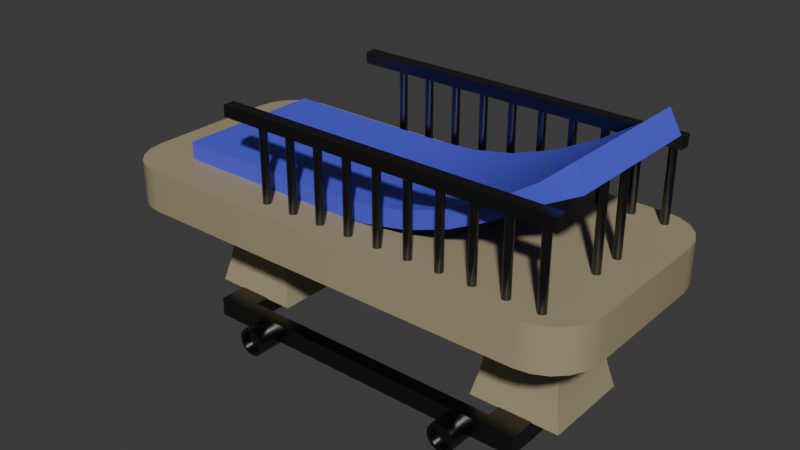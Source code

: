 # Source: HospitalBed.blend  (saved by Blender 4.5.90; exported with 4.5.12 LTS)
import bpy
from mathutils import Matrix  # noqa: F401  (used for matrix-valued properties, if any)

bpy.ops.wm.read_factory_settings(use_empty=True)
scene = bpy.context.scene
scene.name = 'Scene'

# ---- collections
col_collection = bpy.data.collections.new('Collection'); scene.collection.children.link(col_collection)

# ---- materials (node trees are filled in below, after node groups)
mat_material_002 = bpy.data.materials.new('Material.002')
mat_metal = bpy.data.materials.new('metal')
mat_material_001 = bpy.data.materials.new('Material.001')

# ---- node groups
ng_smooth_by_angle = bpy.data.node_groups.new('Smooth by Angle', 'GeometryNodeTree')
_s = ng_smooth_by_angle.interface.new_socket(name='Mesh', in_out='OUTPUT', socket_type='NodeSocketGeometry')
_s = ng_smooth_by_angle.interface.new_socket(name='Mesh', in_out='INPUT', socket_type='NodeSocketGeometry')
_s = ng_smooth_by_angle.interface.new_socket(name='Angle', in_out='INPUT', socket_type='NodeSocketFloat')
_s.subtype = 'ANGLE'
_s.default_value = 0.5236
_s.min_value = 0.0
_s.max_value = 3.142
_s.description = 'Maximum face angle for smooth edges'
_s = ng_smooth_by_angle.interface.new_socket(name='Ignore Sharpness', in_out='INPUT', socket_type='NodeSocketBool')
_s.force_non_field = True
ng_smooth_by_angle.description = 'Set the sharpness of mesh edges based on the angle between the neighboring faces'
ng_smooth_by_angle.is_modifier = True
_N = ng_smooth_by_angle.nodes; _L = ng_smooth_by_angle.links
n0 = _N.new('GeometryNodeSetShadeSmooth'); n0.name = 'Set Shade Smooth'; n0.location = (120, -80)
n0.domain = 'EDGE'
n1 = _N.new('GeometryNodeSetShadeSmooth'); n1.name = 'Set Shade Smooth.001'; n1.location = (300, -80)
n2 = _N.new('NodeGroupOutput'); n2.name = 'Group Output'; n2.location = (480, -80)
n3 = _N.new('GeometryNodeInputMeshEdgeAngle'); n3.name = 'Edge Angle'; n3.location = (-440, -240)
n4 = _N.new('NodeGroupInput'); n4.name = 'Group Input'; n4.location = (-80, -80)
n5 = _N.new('GeometryNodeInputEdgeSmooth'); n5.name = 'Is Edge Smooth'; n5.location = (-260, -120)
n6 = _N.new('GeometryNodeInputShadeSmooth'); n6.name = 'Is Shade Smooth'; n6.location = (-440, -397)
n7 = _N.new('FunctionNodeCompare'); n7.name = 'Compare'; n7.location = (-260, -260)
n7.operation = 'LESS_EQUAL'
n7.inputs[6].default_value = (0.0, 0.0, 0.0, 0.0)
n7.inputs[7].default_value = (0.0, 0.0, 0.0, 0.0)
n8 = _N.new('FunctionNodeBooleanMath'); n8.name = 'Boolean Math.001'; n8.location = (-80, -260)
n9 = _N.new('NodeGroupInput'); n9.name = 'Group Input.001'; n9.location = (-440, -329)
n10 = _N.new('NodeGroupInput'); n10.name = 'Group Input.002'; n10.location = (-259, -189)
n11 = _N.new('FunctionNodeBooleanMath'); n11.name = 'Boolean Math'; n11.location = (-80, -149)
n11.operation = 'OR'
n12 = _N.new('FunctionNodeBooleanMath'); n12.name = 'Boolean Math.002'; n12.location = (-260, -380)
n12.operation = 'OR'
n13 = _N.new('NodeGroupInput'); n13.name = 'Group Input.003'; n13.location = (-440, -460)
_L.new(n3.outputs[0], n7.inputs[0])
_L.new(n1.outputs[0], n2.inputs[0])
_L.new(n9.outputs[1], n7.inputs[1])
_L.new(n7.outputs[0], n8.inputs[0])
_L.new(n4.outputs[0], n0.inputs[0])
_L.new(n0.outputs[0], n1.inputs[0])
_L.new(n8.outputs[0], n0.inputs[2])
_L.new(n10.outputs[2], n11.inputs[1])
_L.new(n5.outputs[0], n11.inputs[0])
_L.new(n11.outputs[0], n0.inputs[1])
_L.new(n13.outputs[2], n12.inputs[1])
_L.new(n6.outputs[0], n12.inputs[0])
_L.new(n12.outputs[0], n8.inputs[1])
n2.is_active_output = True

# ---- material node trees
mat_material_002.use_nodes = True; mat_material_002.node_tree.nodes.clear()
_N = mat_material_002.node_tree.nodes; _L = mat_material_002.node_tree.links
n0 = _N.new('ShaderNodeBsdfPrincipled'); n0.name = 'Principled BSDF'; n0.location = (-200, 100)
n0.inputs[0].default_value = (0.3754, 0.3128, 0.1885, 1.0)
n1 = _N.new('ShaderNodeOutputMaterial'); n1.name = 'Material Output'; n1.location = (200, 100)
_L.new(n0.outputs[0], n1.inputs[0])
n1.is_active_output = True
mat_metal.use_nodes = True; mat_metal.node_tree.nodes.clear()
_N = mat_metal.node_tree.nodes; _L = mat_metal.node_tree.links
n0 = _N.new('ShaderNodeBsdfPrincipled'); n0.name = 'Principled BSDF'; n0.location = (-219, 95)
n0.inputs[0].default_value = (0.1233, 0.1233, 0.1233, 1.0)
n0.inputs[1].default_value = 1.0
n0.inputs[2].default_value = 0.2818
n1 = _N.new('ShaderNodeOutputMaterial'); n1.name = 'Material Output'; n1.location = (200, 100)
_L.new(n0.outputs[0], n1.inputs[0])
n1.is_active_output = True
mat_material_001.use_nodes = True; mat_material_001.node_tree.nodes.clear()
_N = mat_material_001.node_tree.nodes; _L = mat_material_001.node_tree.links
n0 = _N.new('ShaderNodeBsdfPrincipled'); n0.name = 'Principled BSDF'; n0.location = (-200, 100)
n0.inputs[0].default_value = (0.08482, 0.09436, 0.8001, 1.0)
n1 = _N.new('ShaderNodeOutputMaterial'); n1.name = 'Material Output'; n1.location = (200, 100)
_L.new(n0.outputs[0], n1.inputs[0])
n1.is_active_output = True

# ---- world
world_world = bpy.data.worlds.new('World'); scene.world = world_world
world_world.use_nodes = True; world_world.node_tree.nodes.clear()
_N = world_world.node_tree.nodes; _L = world_world.node_tree.links
n0 = _N.new('ShaderNodeOutputWorld'); n0.name = 'World Output'; n0.location = (200, 100)
n1 = _N.new('ShaderNodeBackground'); n1.name = 'Background'; n1.location = (-200, 100)
n1.inputs[0].default_value = (0.05088, 0.05088, 0.05088, 1.0)
_L.new(n1.outputs[0], n0.inputs[0])
n0.is_active_output = True
world_world.color = (0.05088, 0.05088, 0.05088)
world_world.sun_shadow_jitter_overblur = 0.0

# ---- meshes
me_cube_001 = bpy.data.meshes.new('Cube.001')
me_cube_001.from_pydata([(-0.8116, -0.4561, -0.08447), (-1.0, -0.2676, -0.08447), (-0.8698, -0.4468, -0.08447), (-0.9223, -0.4201, -0.08447), (-0.964, -0.3784, -0.08447), (-0.9908, -0.3259, -0.08447), (-1.0, -0.2676, 0.08447), (-0.8116, -0.4561, 0.08447), (-0.9908, -0.3259, 0.08447), (-0.964, -0.3784, 0.08447), (-0.9223, -0.4201, 0.08447), (-0.8698, -0.4468, 0.08447), (-1.0, 0.2676, -0.08447), (-0.8116, 0.4561, -0.08447), (-0.9908, 0.3259, -0.08447), (-0.964, 0.3784, -0.08447), (-0.9223, 0.4201, -0.08447), (-0.8698, 0.4468, -0.08447), (-0.8116, 0.4561, 0.08447), (-1.0, 0.2676, 0.08447), (-0.8698, 0.4468, 0.08447), (-0.9223, 0.4201, 0.08447), (-0.964, 0.3784, 0.08447), (-0.9908, 0.3259, 0.08447), (1.0, -0.2676, -0.08447), (0.8116, -0.4561, -0.08447), (0.9908, -0.3259, -0.08447), (0.964, -0.3784, -0.08447), (0.9223, -0.4201, -0.08447), (0.8698, -0.4468, -0.08447), (0.8116, -0.4561, 0.08447), (1.0, -0.2676, 0.08447), (0.8698, -0.4468, 0.08447), (0.9223, -0.4201, 0.08447), (0.964, -0.3784, 0.08447), (0.9908, -0.3259, 0.08447), (0.8116, 0.4561, -0.08447), (1.0, 0.2676, -0.08447), (0.8698, 0.4468, -0.08447), (0.9223, 0.4201, -0.08447), (0.964, 0.3784, -0.08447), (0.9908, 0.3259, -0.08447), (1.0, 0.2676, 0.08447), (0.8116, 0.4561, 0.08447), (0.9908, 0.3259, 0.08447), (0.964, 0.3784, 0.08447), (0.9223, 0.4201, 0.08447), (0.8698, 0.4468, 0.08447)], [], [(0, 7, 11, 2), (2, 11, 10, 3), (3, 10, 9, 4), (4, 9, 8, 5), (5, 8, 6, 1), (18, 13, 17, 20), (20, 17, 16, 21), (21, 16, 15, 22), (22, 15, 14, 23), (23, 14, 12, 19), (42, 37, 41, 44), (44, 41, 40, 45), (45, 40, 39, 46), (46, 39, 38, 47), (47, 38, 36, 43), (30, 25, 29, 32), (32, 29, 28, 33), (33, 28, 27, 34), (34, 27, 26, 35), (35, 26, 24, 31), (12, 14, 15, 16, 17, 13, 36, 38, 39, 40, 41, 37, 24, 26, 27, 28, 29, 25, 0, 2, 3, 4, 5, 1), (1, 6, 19, 12), (25, 30, 7, 0), (42, 44, 45, 46, 47, 43, 18, 20, 21, 22, 23, 19, 6, 8, 9, 10, 11, 7, 30, 32, 33, 34, 35, 31), (13, 18, 43, 36), (37, 42, 31, 24)])
me_cube_001.polygons.foreach_set('use_smooth', [True] * 26)
_uv = me_cube_001.uv_layers.new(name='UVMap')
_uv.uv.foreach_set('vector', [0.375, 0.9764, 0.625, 0.9764, 0.625, 0.9837, 0.375, 0.9837, 0.375, 0.9837, 0.625, 0.9837, 0.625, 1.0, 0.375, 1.0, 0.375, 0.0, 0.625, 0.0, 0.625, 0.02129, 0.375, 0.02129, 0.375, 0.02129, 0.625, 0.02129, 0.625, 0.03569, 0.375, 0.03569, 0.375, 0.03569, 0.625, 0.03569, 0.625, 0.05164, 0.375, 0.05164, 0.625, 0.2736, 0.375, 0.2736, 0.375, 0.2663, 0.625, 0.2663, 0.625, 0.2663, 0.375, 0.2663, 0.375, 0.2597, 0.625, 0.2597, 0.625, 0.2597, 0.375, 0.2597, 0.375, 0.2287, 0.625, 0.2287, 0.625, 0.2287, 0.375, 0.2287, 0.375, 0.2143, 0.625, 0.2143, 0.625, 0.2143, 0.375, 0.2143, 0.375, 0.1984, 0.625, 0.1984, 0.625, 0.5516, 0.375, 0.5516, 0.3739, 0.5357, 0.6261, 0.5357, 0.6261, 0.5357, 0.3739, 0.5357, 0.3706, 0.5213, 0.6294, 0.5213, 0.6294, 0.5213, 0.3706, 0.5213, 0.3654, 0.5096, 0.6346, 0.5096, 0.6346, 0.5096, 0.3654, 0.5096, 0.3589, 0.5023, 0.6411, 0.5023, 0.6411, 0.5023, 0.3589, 0.5023, 0.3547, 0.4968, 0.6453, 0.4968, 0.6453, 0.7532, 0.3547, 0.7532, 0.3589, 0.7477, 0.6411, 0.7477, 0.6411, 0.7477, 0.3589, 0.7477, 0.3654, 0.7404, 0.6346, 0.7404, 0.6346, 0.7404, 0.3654, 0.7404, 0.3706, 0.7287, 0.6294, 0.7287, 0.6294, 0.7287, 0.3706, 0.7287, 0.3739, 0.7143, 0.6261, 0.7143, 0.6261, 0.7143, 0.3739, 0.7143, 0.375, 0.6984, 0.625, 0.6984, 0.125, 0.5516, 0.1262, 0.5357, 0.1295, 0.5213, 0.1347, 0.5099, 0.1413, 0.5025, 0.1486, 0.5, 0.3547, 0.4968, 0.3589, 0.5023, 0.3654, 0.5096, 0.3706, 0.5213, 0.3739, 0.5357, 0.375, 0.5516, 0.375, 0.6984, 0.3739, 0.7143, 0.3706, 0.7287, 0.3654, 0.7404, 0.3589, 0.7477, 0.3547, 0.7532, 0.1486, 0.75, 0.1413, 0.7475, 0.1347, 0.7401, 0.1295, 0.7287, 0.1262, 0.7143, 0.125, 0.6984, 0.375, 0.05164, 0.625, 0.05164, 0.625, 0.1984, 0.375, 0.1984, 0.3547, 0.7532, 0.6453, 0.7532, 0.625, 0.9764, 0.375, 0.9764, 0.625, 0.5516, 0.6261, 0.5357, 0.6294, 0.5213, 0.6346, 0.5096, 0.6411, 0.5023, 0.6453, 0.4968, 0.8514, 0.5, 0.8587, 0.5025, 0.8653, 0.5099, 0.8705, 0.5213, 0.8738, 0.5357, 0.875, 0.5516, 0.875, 0.6984, 0.8738, 0.7143, 0.8705, 0.7287, 0.8653, 0.7401, 0.8587, 0.7475, 0.8514, 0.75, 0.6453, 0.7532, 0.6411, 0.7477, 0.6346, 0.7404, 0.6294, 0.7287, 0.6261, 0.7143, 0.625, 0.6984, 0.375, 0.2736, 0.625, 0.2736, 0.6453, 0.4968, 0.3547, 0.4968, 0.375, 0.5516, 0.625, 0.5516, 0.625, 0.6984, 0.375, 0.6984])
me_cube_001.materials.append(mat_material_002)
me_cube_001.update()
me_cylinder = bpy.data.meshes.new('Cylinder')
me_cylinder.from_pydata([(0.0, 1.0, -1.0), (0.0, 1.0, 1.0), (0.1951, 0.9808, -1.0), (0.1951, 0.9808, 1.0), (0.3827, 0.9239, -1.0), (0.3827, 0.9239, 1.0), (0.5556, 0.8315, -1.0), (0.5556, 0.8315, 1.0), (0.7071, 0.7071, -1.0), (0.7071, 0.7071, 1.0), (0.8315, 0.5556, -1.0), (0.8315, 0.5556, 1.0), (0.9239, 0.3827, -1.0), (0.9239, 0.3827, 1.0), (0.9808, 0.1951, -1.0), (0.9808, 0.1951, 1.0), (1.0, 0.0, -1.0), (1.0, 0.0, 1.0), (0.9808, -0.1951, -1.0), (0.9808, -0.1951, 1.0), (0.9239, -0.3827, -1.0), (0.9239, -0.3827, 1.0), (0.8315, -0.5556, -1.0), (0.8315, -0.5556, 1.0), (0.7071, -0.7071, -1.0), (0.7071, -0.7071, 1.0), (0.5556, -0.8315, -1.0), (0.5556, -0.8315, 1.0), (0.3827, -0.9239, -1.0), (0.3827, -0.9239, 1.0), (0.1951, -0.9808, -1.0), (0.1951, -0.9808, 1.0), (0.0, -1.0, -1.0), (0.0, -1.0, 1.0), (-0.1951, -0.9808, -1.0), (-0.1951, -0.9808, 1.0), (-0.3827, -0.9239, -1.0), (-0.3827, -0.9239, 1.0), (-0.5556, -0.8315, -1.0), (-0.5556, -0.8315, 1.0), (-0.7071, -0.7071, -1.0), (-0.7071, -0.7071, 1.0), (-0.8315, -0.5556, -1.0), (-0.8315, -0.5556, 1.0), (-0.9239, -0.3827, -1.0), (-0.9239, -0.3827, 1.0), (-0.9808, -0.1951, -1.0), (-0.9808, -0.1951, 1.0), (-1.0, 0.0, -1.0), (-1.0, 0.0, 1.0), (-0.9808, 0.1951, -1.0), (-0.9808, 0.1951, 1.0), (-0.9239, 0.3827, -1.0), (-0.9239, 0.3827, 1.0), (-0.8315, 0.5556, -1.0), (-0.8315, 0.5556, 1.0), (-0.7071, 0.7071, -1.0), (-0.7071, 0.7071, 1.0), (-0.5556, 0.8315, -1.0), (-0.5556, 0.8315, 1.0), (-0.3827, 0.9239, -1.0), (-0.3827, 0.9239, 1.0), (-0.1951, 0.9808, -1.0), (-0.1951, 0.9808, 1.0)], [], [(0, 1, 3, 2), (2, 3, 5, 4), (4, 5, 7, 6), (6, 7, 9, 8), (8, 9, 11, 10), (10, 11, 13, 12), (12, 13, 15, 14), (14, 15, 17, 16), (16, 17, 19, 18), (18, 19, 21, 20), (20, 21, 23, 22), (22, 23, 25, 24), (24, 25, 27, 26), (26, 27, 29, 28), (28, 29, 31, 30), (30, 31, 33, 32), (32, 33, 35, 34), (34, 35, 37, 36), (36, 37, 39, 38), (38, 39, 41, 40), (40, 41, 43, 42), (42, 43, 45, 44), (44, 45, 47, 46), (46, 47, 49, 48), (48, 49, 51, 50), (50, 51, 53, 52), (52, 53, 55, 54), (54, 55, 57, 56), (56, 57, 59, 58), (58, 59, 61, 60), (3, 1, 63, 61, 59, 57, 55, 53, 51, 49, 47, 45, 43, 41, 39, 37, 35, 33, 31, 29, 27, 25, 23, 21, 19, 17, 15, 13, 11, 9, 7, 5), (60, 61, 63, 62), (62, 63, 1, 0), (0, 2, 4, 6, 8, 10, 12, 14, 16, 18, 20, 22, 24, 26, 28, 30, 32, 34, 36, 38, 40, 42, 44, 46, 48, 50, 52, 54, 56, 58, 60, 62)])
me_cylinder.polygons.foreach_set('use_smooth', [True] * 34)
_uv = me_cylinder.uv_layers.new(name='UVMap')
_uv.uv.foreach_set('vector', [1.0, 0.5, 1.0, 1.0, 0.9688, 1.0, 0.9688, 0.5, 0.9688, 0.5, 0.9688, 1.0, 0.9375, 1.0, 0.9375, 0.5, 0.9375, 0.5, 0.9375, 1.0, 0.9062, 1.0, 0.9062, 0.5, 0.9062, 0.5, 0.9062, 1.0, 0.875, 1.0, 0.875, 0.5, 0.875, 0.5, 0.875, 1.0, 0.8438, 1.0, 0.8438, 0.5, 0.8438, 0.5, 0.8438, 1.0, 0.8125, 1.0, 0.8125, 0.5, 0.8125, 0.5, 0.8125, 1.0, 0.7812, 1.0, 0.7812, 0.5, 0.7812, 0.5, 0.7812, 1.0, 0.75, 1.0, 0.75, 0.5, 0.75, 0.5, 0.75, 1.0, 0.7188, 1.0, 0.7188, 0.5, 0.7188, 0.5, 0.7188, 1.0, 0.6875, 1.0, 0.6875, 0.5, 0.6875, 0.5, 0.6875, 1.0, 0.6562, 1.0, 0.6562, 0.5, 0.6562, 0.5, 0.6562, 1.0, 0.625, 1.0, 0.625, 0.5, 0.625, 0.5, 0.625, 1.0, 0.5938, 1.0, 0.5938, 0.5, 0.5938, 0.5, 0.5938, 1.0, 0.5625, 1.0, 0.5625, 0.5, 0.5625, 0.5, 0.5625, 1.0, 0.5312, 1.0, 0.5312, 0.5, 0.5312, 0.5, 0.5312, 1.0, 0.5, 1.0, 0.5, 0.5, 0.5, 0.5, 0.5, 1.0, 0.4688, 1.0, 0.4688, 0.5, 0.4688, 0.5, 0.4688, 1.0, 0.4375, 1.0, 0.4375, 0.5, 0.4375, 0.5, 0.4375, 1.0, 0.4062, 1.0, 0.4062, 0.5, 0.4062, 0.5, 0.4062, 1.0, 0.375, 1.0, 0.375, 0.5, 0.375, 0.5, 0.375, 1.0, 0.3438, 1.0, 0.3438, 0.5, 0.3438, 0.5, 0.3438, 1.0, 0.3125, 1.0, 0.3125, 0.5, 0.3125, 0.5, 0.3125, 1.0, 0.2812, 1.0, 0.2812, 0.5, 0.2812, 0.5, 0.2812, 1.0, 0.25, 1.0, 0.25, 0.5, 0.25, 0.5, 0.25, 1.0, 0.2188, 1.0, 0.2188, 0.5, 0.2188, 0.5, 0.2188, 1.0, 0.1875, 1.0, 0.1875, 0.5, 0.1875, 0.5, 0.1875, 1.0, 0.1562, 1.0, 0.1562, 0.5, 0.1562, 0.5, 0.1562, 1.0, 0.125, 1.0, 0.125, 0.5, 0.125, 0.5, 0.125, 1.0, 0.09375, 1.0, 0.09375, 0.5, 0.09375, 0.5, 0.09375, 1.0, 0.0625, 1.0, 0.0625, 0.5, 0.2968, 0.4854, 0.25, 0.49, 0.2032, 0.4854, 0.1582, 0.4717, 0.1167, 0.4496, 0.08029, 0.4197, 0.05045, 0.3833, 0.02827, 0.3418, 0.01461, 0.2968, 0.01, 0.25, 0.01461, 0.2032, 0.02827, 0.1582, 0.05045, 0.1167, 0.08029, 0.08029, 0.1167, 0.05045, 0.1582, 0.02827, 0.2032, 0.01461, 0.25, 0.01, 0.2968, 0.01461, 0.3418, 0.02827, 0.3833, 0.05045, 0.4197, 0.08029, 0.4496, 0.1167, 0.4717, 0.1582, 0.4854, 0.2032, 0.49, 0.25, 0.4854, 0.2968, 0.4717, 0.3418, 0.4496, 0.3833, 0.4197, 0.4197, 0.3833, 0.4496, 0.3418, 0.4717, 0.0625, 0.5, 0.0625, 1.0, 0.03125, 1.0, 0.03125, 0.5, 0.03125, 0.5, 0.03125, 1.0, 0.0, 1.0, 0.0, 0.5, 0.75, 0.49, 0.7968, 0.4854, 0.8418, 0.4717, 0.8833, 0.4496, 0.9197, 0.4197, 0.9496, 0.3833, 0.9717, 0.3418, 0.9854, 0.2968, 0.99, 0.25, 0.9854, 0.2032, 0.9717, 0.1582, 0.9496, 0.1167, 0.9197, 0.08029, 0.8833, 0.05045, 0.8418, 0.02827, 0.7968, 0.01461, 0.75, 0.01, 0.7032, 0.01461, 0.6582, 0.02827, 0.6167, 0.05045, 0.5803, 0.08029, 0.5504, 0.1167, 0.5283, 0.1582, 0.5146, 0.2032, 0.51, 0.25, 0.5146, 0.2968, 0.5283, 0.3418, 0.5504, 0.3833, 0.5803, 0.4197, 0.6167, 0.4496, 0.6582, 0.4717, 0.7032, 0.4854])
me_cylinder.materials.append(mat_metal)
me_cylinder.update()
me_cube_002 = bpy.data.meshes.new('Cube.002')
me_cube_002.from_pydata([(-0.6099, 0.3193, 0.08449), (-0.4357, 0.3193, 0.08449), (-0.7841, 0.3193, 0.08449), (-0.6099, -0.286, 0.08449), (-0.6099, 0.3193, 0.1546), (-0.4357, 0.3193, 0.1546), (-0.7841, 0.3193, 0.1546), (-0.6099, -0.286, 0.1546), (-0.7841, -0.286, 0.1546), (-0.4357, -0.286, 0.1546), (-0.2614, -0.286, 0.1546), (-0.4357, -0.286, 0.08449), (-0.2614, -0.286, 0.08449), (-0.0872, -0.286, 0.08449), (-0.2614, 0.3193, 0.08449), (-0.0872, 0.3193, 0.08449), (-0.2614, 0.3193, 0.1546), (-0.0872, 0.3193, 0.1546), (0.08702, 0.3193, 0.1621), (-0.0872, -0.286, 0.1546), (0.08702, -0.286, 0.1621), (0.2612, -0.286, 0.196), (0.08702, -0.286, 0.09165), (0.2612, -0.286, 0.1249), (0.08702, 0.3193, 0.09165), (0.2612, 0.3193, 0.1249), (0.4355, 0.3193, 0.1851), (0.2612, 0.3193, 0.196), (0.4355, 0.3193, 0.2573), (0.6097, 0.3193, 0.3459), (0.4355, -0.286, 0.2573), (0.6097, -0.286, 0.3459), (0.4355, -0.286, 0.1851), (0.6097, -0.286, 0.2717), (0.7704, -0.2803, 0.3731), (0.6097, 0.3193, 0.2717), (0.774, 0.3153, 0.3755), (0.9058, 0.3024, 0.4419), (0.7601, 0.3098, 0.4442), (0.8635, 0.2887, 0.5334), (0.7545, -0.2735, 0.44), (0.8508, -0.2492, 0.5238), (0.8965, -0.2649, 0.4362), (-0.7841, -0.286, 0.08449)], [], [(1, 0, 4, 5), (3, 0, 1, 11), (0, 2, 6, 4), (43, 2, 0, 3), (7, 9, 5, 4), (8, 7, 4, 6), (43, 3, 7, 8), (3, 11, 9, 7), (9, 10, 16, 5), (11, 12, 10, 9), (11, 1, 14, 12), (12, 13, 19, 10), (12, 14, 15, 13), (15, 14, 16, 17), (14, 1, 5, 16), (10, 19, 17, 16), (24, 15, 17, 18), (19, 20, 18, 17), (13, 22, 20, 19), (22, 23, 21, 20), (20, 21, 27, 18), (22, 24, 25, 23), (13, 15, 24, 22), (25, 24, 18, 27), (26, 25, 27, 28), (23, 25, 26, 32), (21, 30, 28, 27), (35, 26, 28, 29), (30, 31, 29, 28), (32, 33, 31, 30), (23, 32, 30, 21), (32, 26, 35, 33), (33, 34, 40, 31), (33, 35, 36, 34), (36, 35, 29, 38), (37, 36, 38, 39), (34, 36, 37, 42), (40, 41, 39, 38), (31, 40, 38, 29), (34, 42, 41, 40), (42, 37, 39, 41), (2, 43, 8, 6)])
me_cube_002.polygons.foreach_set('use_smooth', [True] * 42)
_uv = me_cube_002.uv_layers.new(name='UVMap')
_uv.uv.foreach_set('vector', [0.2, 1.0, 0.1, 1.0, 0.1, 1.0, 0.2, 1.0, 0.1, 0.0, 0.1, 1.0, 0.2, 1.0, 0.2, 0.0, 0.1, 1.0, 0.0, 1.0, 0.0, 1.0, 0.1, 1.0, 0.0, 0.0, 0.0, 1.0, 0.1, 1.0, 0.1, 0.0, 0.1, 0.0, 0.2, 0.0, 0.2, 1.0, 0.1, 1.0, 0.0, 0.0, 0.1, 0.0, 0.1, 1.0, 0.0, 1.0, 0.0, 0.0, 0.1, 0.0, 0.1, 0.0, 0.0, 0.0, 0.1, 0.0, 0.2, 0.0, 0.2, 0.0, 0.1, 0.0, 0.2, 0.0, 0.3, 0.0, 0.3, 1.0, 0.2, 1.0, 0.2, 0.0, 0.3, 0.0, 0.3, 0.0, 0.2, 0.0, 0.2, 0.0, 0.2, 1.0, 0.3, 1.0, 0.3, 0.0, 0.3, 0.0, 0.4, 0.0, 0.4, 0.0, 0.3, 0.0, 0.3, 0.0, 0.3, 1.0, 0.4, 1.0, 0.4, 0.0, 0.4, 1.0, 0.3, 1.0, 0.3, 1.0, 0.4, 1.0, 0.3, 1.0, 0.2, 1.0, 0.2, 1.0, 0.3, 1.0, 0.3, 0.0, 0.4, 0.0, 0.4, 1.0, 0.3, 1.0, 0.5, 1.0, 0.4, 1.0, 0.4, 1.0, 0.5, 1.0, 0.4, 0.0, 0.5, 0.0, 0.5, 1.0, 0.4, 1.0, 0.4, 0.0, 0.5, 0.0, 0.5, 0.0, 0.4, 0.0, 0.5, 0.0, 0.6, 0.0, 0.6, 0.0, 0.5, 0.0, 0.5, 0.0, 0.6, 0.0, 0.6, 1.0, 0.5, 1.0, 0.5, 0.0, 0.5, 1.0, 0.6, 1.0, 0.6, 0.0, 0.4, 0.0, 0.4, 1.0, 0.5, 1.0, 0.5, 0.0, 0.6, 1.0, 0.5, 1.0, 0.5, 1.0, 0.6, 1.0, 0.7, 1.0, 0.6, 1.0, 0.6, 1.0, 0.7, 1.0, 0.6, 0.0, 0.6, 1.0, 0.7, 1.0, 0.7, 0.0, 0.6, 0.0, 0.7, 0.0, 0.7, 1.0, 0.6, 1.0, 0.8, 1.0, 0.7, 1.0, 0.7, 1.0, 0.8, 1.0, 0.7, 0.0, 0.8, 0.0, 0.8, 1.0, 0.7, 1.0, 0.7, 0.0, 0.8, 0.0, 0.8, 0.0, 0.7, 0.0, 0.6, 0.0, 0.7, 0.0, 0.7, 0.0, 0.6, 0.0, 0.7, 0.0, 0.7, 1.0, 0.8, 1.0, 0.8, 0.0, 0.8, 0.0, 0.9, 0.0, 0.9, 0.0, 0.8, 0.0, 0.8, 0.0, 0.8, 1.0, 0.9, 1.0, 0.9, 0.0, 0.9, 1.0, 0.8, 1.0, 0.8, 1.0, 0.9, 1.0, 1.0, 1.0, 0.9, 1.0, 0.9, 1.0, 1.0, 1.0, 0.9, 0.0, 0.9, 1.0, 1.0, 1.0, 1.0, 0.0, 0.9, 0.0, 1.0, 0.0, 1.0, 1.0, 0.9, 1.0, 0.8, 0.0, 0.9, 0.0, 0.9, 1.0, 0.8, 1.0, 0.9, 0.0, 1.0, 0.0, 1.0, 0.0, 0.9, 0.0, 1.0, 0.0, 1.0, 1.0, 1.0, 1.0, 1.0, 0.0, 0.0, 1.0, 0.0, 0.0, 0.0, 0.0, 0.0, 1.0])
me_cube_002.materials.append(mat_material_001)
me_cube_002.update()
me_cylinder_001 = bpy.data.meshes.new('Cylinder.001')
me_cylinder_001.from_pydata([(0.0, 1.0, -1.0), (0.0, 1.0, 1.0), (0.1951, 0.9808, -1.0), (0.1951, 0.9808, 1.0), (0.3827, 0.9239, -1.0), (0.3827, 0.9239, 1.0), (0.5556, 0.8315, -1.0), (0.5556, 0.8315, 1.0), (0.7071, 0.7071, -1.0), (0.7071, 0.7071, 1.0), (0.8315, 0.5556, -1.0), (0.8315, 0.5556, 1.0), (0.9239, 0.3827, -1.0), (0.9239, 0.3827, 1.0), (0.9808, 0.1951, -1.0), (0.9808, 0.1951, 1.0), (1.0, 0.0, -1.0), (1.0, 0.0, 1.0), (0.9808, -0.1951, -1.0), (0.9808, -0.1951, 1.0), (0.9239, -0.3827, -1.0), (0.9239, -0.3827, 1.0), (0.8315, -0.5556, -1.0), (0.8315, -0.5556, 1.0), (0.7071, -0.7071, -1.0), (0.7071, -0.7071, 1.0), (0.5556, -0.8315, -1.0), (0.5556, -0.8315, 1.0), (0.3827, -0.9239, -1.0), (0.3827, -0.9239, 1.0), (0.1951, -0.9808, -1.0), (0.1951, -0.9808, 1.0), (0.0, -1.0, -1.0), (0.0, -1.0, 1.0), (-0.1951, -0.9808, -1.0), (-0.1951, -0.9808, 1.0), (-0.3827, -0.9239, -1.0), (-0.3827, -0.9239, 1.0), (-0.5556, -0.8315, -1.0), (-0.5556, -0.8315, 1.0), (-0.7071, -0.7071, -1.0), (-0.7071, -0.7071, 1.0), (-0.8315, -0.5556, -1.0), (-0.8315, -0.5556, 1.0), (-0.9239, -0.3827, -1.0), (-0.9239, -0.3827, 1.0), (-0.9808, -0.1951, -1.0), (-0.9808, -0.1951, 1.0), (-1.0, 0.0, -1.0), (-1.0, 0.0, 1.0), (-0.9808, 0.1951, -1.0), (-0.9808, 0.1951, 1.0), (-0.9239, 0.3827, -1.0), (-0.9239, 0.3827, 1.0), (-0.8315, 0.5556, -1.0), (-0.8315, 0.5556, 1.0), (-0.7071, 0.7071, -1.0), (-0.7071, 0.7071, 1.0), (-0.5556, 0.8315, -1.0), (-0.5556, 0.8315, 1.0), (-0.3827, 0.9239, -1.0), (-0.3827, 0.9239, 1.0), (-0.1951, 0.9808, -1.0), (-0.1951, 0.9808, 1.0)], [], [(0, 1, 3, 2), (2, 3, 5, 4), (4, 5, 7, 6), (6, 7, 9, 8), (8, 9, 11, 10), (10, 11, 13, 12), (12, 13, 15, 14), (14, 15, 17, 16), (16, 17, 19, 18), (18, 19, 21, 20), (20, 21, 23, 22), (22, 23, 25, 24), (24, 25, 27, 26), (26, 27, 29, 28), (28, 29, 31, 30), (30, 31, 33, 32), (32, 33, 35, 34), (34, 35, 37, 36), (36, 37, 39, 38), (38, 39, 41, 40), (40, 41, 43, 42), (42, 43, 45, 44), (44, 45, 47, 46), (46, 47, 49, 48), (48, 49, 51, 50), (50, 51, 53, 52), (52, 53, 55, 54), (54, 55, 57, 56), (56, 57, 59, 58), (58, 59, 61, 60), (3, 1, 63, 61, 59, 57, 55, 53, 51, 49, 47, 45, 43, 41, 39, 37, 35, 33, 31, 29, 27, 25, 23, 21, 19, 17, 15, 13, 11, 9, 7, 5), (60, 61, 63, 62), (62, 63, 1, 0), (0, 2, 4, 6, 8, 10, 12, 14, 16, 18, 20, 22, 24, 26, 28, 30, 32, 34, 36, 38, 40, 42, 44, 46, 48, 50, 52, 54, 56, 58, 60, 62)])
me_cylinder_001.polygons.foreach_set('use_smooth', [True] * 34)
_uv = me_cylinder_001.uv_layers.new(name='UVMap')
_uv.uv.foreach_set('vector', [1.0, 0.5, 1.0, 1.0, 0.9688, 1.0, 0.9688, 0.5, 0.9688, 0.5, 0.9688, 1.0, 0.9375, 1.0, 0.9375, 0.5, 0.9375, 0.5, 0.9375, 1.0, 0.9062, 1.0, 0.9062, 0.5, 0.9062, 0.5, 0.9062, 1.0, 0.875, 1.0, 0.875, 0.5, 0.875, 0.5, 0.875, 1.0, 0.8438, 1.0, 0.8438, 0.5, 0.8438, 0.5, 0.8438, 1.0, 0.8125, 1.0, 0.8125, 0.5, 0.8125, 0.5, 0.8125, 1.0, 0.7812, 1.0, 0.7812, 0.5, 0.7812, 0.5, 0.7812, 1.0, 0.75, 1.0, 0.75, 0.5, 0.75, 0.5, 0.75, 1.0, 0.7188, 1.0, 0.7188, 0.5, 0.7188, 0.5, 0.7188, 1.0, 0.6875, 1.0, 0.6875, 0.5, 0.6875, 0.5, 0.6875, 1.0, 0.6562, 1.0, 0.6562, 0.5, 0.6562, 0.5, 0.6562, 1.0, 0.625, 1.0, 0.625, 0.5, 0.625, 0.5, 0.625, 1.0, 0.5938, 1.0, 0.5938, 0.5, 0.5938, 0.5, 0.5938, 1.0, 0.5625, 1.0, 0.5625, 0.5, 0.5625, 0.5, 0.5625, 1.0, 0.5312, 1.0, 0.5312, 0.5, 0.5312, 0.5, 0.5312, 1.0, 0.5, 1.0, 0.5, 0.5, 0.5, 0.5, 0.5, 1.0, 0.4688, 1.0, 0.4688, 0.5, 0.4688, 0.5, 0.4688, 1.0, 0.4375, 1.0, 0.4375, 0.5, 0.4375, 0.5, 0.4375, 1.0, 0.4062, 1.0, 0.4062, 0.5, 0.4062, 0.5, 0.4062, 1.0, 0.375, 1.0, 0.375, 0.5, 0.375, 0.5, 0.375, 1.0, 0.3438, 1.0, 0.3438, 0.5, 0.3438, 0.5, 0.3438, 1.0, 0.3125, 1.0, 0.3125, 0.5, 0.3125, 0.5, 0.3125, 1.0, 0.2812, 1.0, 0.2812, 0.5, 0.2812, 0.5, 0.2812, 1.0, 0.25, 1.0, 0.25, 0.5, 0.25, 0.5, 0.25, 1.0, 0.2188, 1.0, 0.2188, 0.5, 0.2188, 0.5, 0.2188, 1.0, 0.1875, 1.0, 0.1875, 0.5, 0.1875, 0.5, 0.1875, 1.0, 0.1562, 1.0, 0.1562, 0.5, 0.1562, 0.5, 0.1562, 1.0, 0.125, 1.0, 0.125, 0.5, 0.125, 0.5, 0.125, 1.0, 0.09375, 1.0, 0.09375, 0.5, 0.09375, 0.5, 0.09375, 1.0, 0.0625, 1.0, 0.0625, 0.5, 0.2968, 0.4854, 0.25, 0.49, 0.2032, 0.4854, 0.1582, 0.4717, 0.1167, 0.4496, 0.08029, 0.4197, 0.05045, 0.3833, 0.02827, 0.3418, 0.01461, 0.2968, 0.01, 0.25, 0.01461, 0.2032, 0.02827, 0.1582, 0.05045, 0.1167, 0.08029, 0.08029, 0.1167, 0.05045, 0.1582, 0.02827, 0.2032, 0.01461, 0.25, 0.01, 0.2968, 0.01461, 0.3418, 0.02827, 0.3833, 0.05045, 0.4197, 0.08029, 0.4496, 0.1167, 0.4717, 0.1582, 0.4854, 0.2032, 0.49, 0.25, 0.4854, 0.2968, 0.4717, 0.3418, 0.4496, 0.3833, 0.4197, 0.4197, 0.3833, 0.4496, 0.3418, 0.4717, 0.0625, 0.5, 0.0625, 1.0, 0.03125, 1.0, 0.03125, 0.5, 0.03125, 0.5, 0.03125, 1.0, 0.0, 1.0, 0.0, 0.5, 0.75, 0.49, 0.7968, 0.4854, 0.8418, 0.4717, 0.8833, 0.4496, 0.9197, 0.4197, 0.9496, 0.3833, 0.9717, 0.3418, 0.9854, 0.2968, 0.99, 0.25, 0.9854, 0.2032, 0.9717, 0.1582, 0.9496, 0.1167, 0.9197, 0.08029, 0.8833, 0.05045, 0.8418, 0.02827, 0.7968, 0.01461, 0.75, 0.01, 0.7032, 0.01461, 0.6582, 0.02827, 0.6167, 0.05045, 0.5803, 0.08029, 0.5504, 0.1167, 0.5283, 0.1582, 0.5146, 0.2032, 0.51, 0.25, 0.5146, 0.2968, 0.5283, 0.3418, 0.5504, 0.3833, 0.5803, 0.4197, 0.6167, 0.4496, 0.6582, 0.4717, 0.7032, 0.4854])
me_cylinder_001.materials.append(mat_metal)
me_cylinder_001.update()
me_cube_003 = bpy.data.meshes.new('Cube.003')
me_cube_003.from_pydata([(-0.1342, -0.1575, -0.2675), (-0.1342, -0.1575, 0.09848), (-0.1342, 0.2085, -0.2675), (-0.1342, 0.2085, 0.09848), (0.2318, -0.1575, -0.2675), (0.2318, -0.1575, 0.09848), (0.2318, 0.2085, -0.2675), (0.2318, 0.2085, 0.09848), (-0.112, -0.1353, 0.02657), (-0.112, -0.1353, -0.1956), (-0.1031, -0.1264, -0.01319), (-0.09843, -0.1217, -0.05993), (-0.09843, -0.1217, -0.1091), (-0.1031, -0.1264, -0.1558), (-0.112, 0.1863, -0.1956), (-0.112, 0.1863, 0.02657), (-0.1031, 0.1774, -0.1558), (-0.09843, 0.1727, -0.1091), (-0.09843, 0.1727, -0.05993), (-0.1031, 0.1774, -0.01319), (0.2096, 0.1863, -0.1956), (0.2096, 0.1863, 0.02657), (0.2007, 0.1774, -0.1558), (0.196, 0.1727, -0.1091), (0.196, 0.1727, -0.05993), (0.2007, 0.1774, -0.01319), (0.2096, -0.1353, -0.1956), (0.2096, -0.1353, 0.02657), (0.2007, -0.1264, -0.1558), (0.196, -0.1217, -0.1091), (0.196, -0.1217, -0.05993), (0.2007, -0.1264, -0.01319)], [], [(2, 6, 4, 0), (7, 3, 1, 5), (27, 8, 10, 31), (31, 10, 11, 30), (30, 11, 12, 29), (29, 12, 13, 28), (28, 13, 9, 26), (21, 27, 31, 25), (25, 31, 30, 24), (24, 30, 29, 23), (23, 29, 28, 22), (22, 28, 26, 20), (15, 21, 25, 19), (19, 25, 24, 18), (18, 24, 23, 17), (17, 23, 22, 16), (16, 22, 20, 14), (8, 15, 19, 10), (10, 19, 18, 11), (11, 18, 17, 12), (12, 17, 16, 13), (13, 16, 14, 9), (27, 5, 1, 8), (0, 9, 14, 2), (8, 1, 3, 15), (4, 26, 9, 0), (15, 3, 7, 21), (2, 14, 20, 6), (21, 7, 5, 27), (6, 20, 26, 4)])
me_cube_003.polygons.foreach_set('use_smooth', [True] * 30)
_uv = me_cube_003.uv_layers.new(name='UVMap')
_uv.uv.foreach_set('vector', [0.125, 0.5, 0.375, 0.5, 0.375, 0.75, 0.125, 0.75, 0.625, 0.5, 0.875, 0.5, 0.875, 0.75, 0.625, 0.75, 0.5759, 0.75, 0.5759, 1.0, 0.5494, 1.002, 0.5494, 0.75, 0.5494, 0.75, 0.5494, 1.002, 0.5193, 1.01, 0.5193, 0.75, 0.5193, 0.75, 0.5193, 1.01, 0.4807, 1.01, 0.4807, 0.75, 0.4807, 0.75, 0.4807, 1.01, 0.4506, 1.002, 0.4506, 0.75, 0.4506, 0.75, 0.4506, 1.002, 0.4241, 1.0, 0.4241, 0.75, 0.5759, 0.5, 0.5759, 0.75, 0.5494, 0.75, 0.5494, 0.5, 0.5494, 0.5, 0.5494, 0.75, 0.5193, 0.75, 0.5193, 0.5, 0.5193, 0.5, 0.5193, 0.75, 0.4807, 0.75, 0.4807, 0.5, 0.4807, 0.5, 0.4807, 0.75, 0.4506, 0.75, 0.4506, 0.5, 0.4506, 0.5, 0.4506, 0.75, 0.4241, 0.75, 0.4241, 0.5, 0.5759, 0.25, 0.5759, 0.5, 0.5494, 0.5, 0.5494, 0.25, 0.5494, 0.25, 0.5494, 0.5, 0.5193, 0.5, 0.5193, 0.25, 0.5193, 0.25, 0.5193, 0.5, 0.4807, 0.5, 0.4807, 0.25, 0.4807, 0.25, 0.4807, 0.5, 0.4506, 0.5, 0.4506, 0.25, 0.4506, 0.25, 0.4506, 0.5, 0.4241, 0.5, 0.4241, 0.25, 0.5759, 0.0, 0.5759, 0.25, 0.5494, 0.25, 0.5494, -0.002433, 0.5494, -0.002433, 0.5494, 0.25, 0.5193, 0.25, 0.5193, -0.009581, 0.5193, -0.009581, 0.5193, 0.25, 0.4807, 0.25, 0.4807, -0.009581, 0.4807, -0.009581, 0.4807, 0.25, 0.4506, 0.25, 0.4506, -0.002433, 0.4506, -0.002433, 0.4506, 0.25, 0.4241, 0.25, 0.4241, 0.0, 0.5759, 0.75, 0.625, 0.75, 0.625, 1.0, 0.5759, 1.0, 0.375, 0.0, 0.4241, 0.0, 0.4241, 0.25, 0.375, 0.25, 0.5759, 0.0, 0.625, 0.0, 0.625, 0.25, 0.5759, 0.25, 0.375, 0.75, 0.4241, 0.75, 0.4241, 1.0, 0.375, 1.0, 0.5759, 0.25, 0.625, 0.25, 0.625, 0.5, 0.5759, 0.5, 0.375, 0.25, 0.4241, 0.25, 0.4241, 0.5, 0.375, 0.5, 0.5759, 0.5, 0.625, 0.5, 0.625, 0.75, 0.5759, 0.75, 0.375, 0.5, 0.4241, 0.5, 0.4241, 0.75, 0.375, 0.75])
me_cube_003.materials.append(mat_material_002)
me_cube_003.update()
me_cube_004 = bpy.data.meshes.new('Cube.004')
me_cube_004.from_pydata([(-0.8058, -0.8058, -1.0), (-0.8058, -0.8058, 1.0), (-0.8058, 0.8058, -1.0), (-0.8058, 0.8058, 1.0), (0.8058, -0.8058, -1.0), (0.8058, -0.8058, 1.0), (0.8058, 0.8058, -1.0), (0.8058, 0.8058, 1.0), (-1.0, 1.0, -1.0), (-1.0, -1.0, -1.0), (-1.0, -1.0, 1.0), (-1.0, 1.0, 1.0), (1.0, 1.0, -1.0), (1.0, 1.0, 1.0), (1.0, -1.0, -1.0), (1.0, -1.0, 1.0)], [], [(9, 10, 11, 8), (8, 11, 13, 12), (12, 13, 15, 14), (14, 15, 10, 9), (5, 7, 6, 4), (1, 5, 4, 0), (2, 0, 9, 8), (1, 3, 11, 10), (6, 2, 8, 12), (3, 7, 13, 11), (4, 6, 12, 14), (7, 5, 15, 13), (0, 4, 14, 9), (5, 1, 10, 15), (7, 3, 2, 6), (3, 1, 0, 2)])
_uv = me_cube_004.uv_layers.new(name='UVMap')
_uv.uv.foreach_set('vector', [0.375, 0.0, 0.625, 0.0, 0.625, 0.25, 0.375, 0.25, 0.375, 0.25, 0.625, 0.25, 0.625, 0.5, 0.375, 0.5, 0.375, 0.5, 0.625, 0.5, 0.625, 0.75, 0.375, 0.75, 0.375, 0.75, 0.625, 0.75, 0.625, 1.0, 0.375, 1.0, 0.6493, 0.7257, 0.6493, 0.5243, 0.3507, 0.5243, 0.3507, 0.7257, 0.8507, 0.7257, 0.6493, 0.7257, 0.3507, 0.7257, 0.1493, 0.7257, 0.1493, 0.5243, 0.1493, 0.7257, 0.125, 0.75, 0.125, 0.5, 0.8507, 0.7257, 0.8507, 0.5243, 0.875, 0.5, 0.875, 0.75, 0.3507, 0.5243, 0.1493, 0.5243, 0.125, 0.5, 0.375, 0.5, 0.8507, 0.5243, 0.6493, 0.5243, 0.625, 0.5, 0.875, 0.5, 0.3507, 0.7257, 0.3507, 0.5243, 0.375, 0.5, 0.375, 0.75, 0.6493, 0.5243, 0.6493, 0.7257, 0.625, 0.75, 0.625, 0.5, 0.1493, 0.7257, 0.3507, 0.7257, 0.375, 0.75, 0.125, 0.75, 0.6493, 0.7257, 0.8507, 0.7257, 0.875, 0.75, 0.625, 0.75, 0.6493, 0.5243, 0.8507, 0.5243, 0.1493, 0.5243, 0.3507, 0.5243, 0.8507, 0.5243, 0.8507, 0.7257, 0.1493, 0.7257, 0.1493, 0.5243])
me_cube_004.materials.append(mat_metal)
me_cube_004.update()
me_cube_005 = bpy.data.meshes.new('Cube.005')
me_cube_005.from_pydata([(-0.4643, 0.3456, -0.5396), (-0.4475, 0.3456, -0.543), (-0.4643, 0.2283, -0.5396), (-0.4812, 0.3456, -0.543), (-0.4955, 0.3456, -0.5525), (-0.4812, 0.2283, -0.543), (-0.4955, 0.2283, -0.5525), (-0.505, 0.2283, -0.5668), (-0.5084, 0.2283, -0.5837), (-0.505, 0.3456, -0.5668), (-0.5084, 0.3456, -0.5837), (-0.505, 0.3456, -0.6005), (-0.4955, 0.3456, -0.6148), (-0.505, 0.2283, -0.6005), (-0.4955, 0.2283, -0.6148), (-0.4812, 0.2283, -0.6244), (-0.4643, 0.2283, -0.6277), (-0.4812, 0.3456, -0.6244), (-0.4643, 0.3456, -0.6277), (-0.4475, 0.3456, -0.6244), (-0.4332, 0.3456, -0.6148), (-0.4475, 0.2283, -0.6244), (-0.4332, 0.2283, -0.6148), (-0.4236, 0.2283, -0.6005), (-0.4203, 0.2283, -0.5837), (-0.4236, 0.3456, -0.6005), (-0.4203, 0.3456, -0.5837), (-0.4236, 0.3456, -0.5668), (-0.4332, 0.3456, -0.5525), (-0.4236, 0.2283, -0.5668), (-0.4332, 0.2283, -0.5525), (-0.4475, 0.2283, -0.543), (-0.4643, 0.3456, -0.5251), (-0.4419, 0.3456, -0.5295), (-0.4868, 0.3456, -0.5295), (-0.5058, 0.3456, -0.5422), (-0.4868, 0.2283, -0.5295), (-0.5058, 0.2283, -0.5422), (-0.4643, 0.2283, -0.5251), (-0.5185, 0.2283, -0.5612), (-0.5229, 0.2283, -0.5837), (-0.5229, 0.3456, -0.5837), (-0.5185, 0.3456, -0.5612), (-0.5185, 0.3456, -0.6061), (-0.5058, 0.3456, -0.6251), (-0.5185, 0.2283, -0.6061), (-0.5058, 0.2283, -0.6251), (-0.4868, 0.2283, -0.6378), (-0.4643, 0.2283, -0.6423), (-0.4643, 0.3456, -0.6423), (-0.4868, 0.3456, -0.6378), (-0.4419, 0.3456, -0.6378), (-0.4229, 0.3456, -0.6251), (-0.4419, 0.2283, -0.6378), (-0.4229, 0.2283, -0.6251), (-0.4102, 0.2283, -0.6061), (-0.4057, 0.2283, -0.5837), (-0.4057, 0.3456, -0.5837), (-0.4102, 0.3456, -0.6061), (-0.4102, 0.3456, -0.5612), (-0.4229, 0.3456, -0.5422), (-0.4102, 0.2283, -0.5612), (-0.4229, 0.2283, -0.5422), (-0.4419, 0.2283, -0.5295), (-0.4643, 0.3288, -0.5396), (-0.4475, 0.3288, -0.543), (-0.4812, 0.3288, -0.543), (-0.4955, 0.3288, -0.5525), (-0.4812, 0.2451, -0.543), (-0.4955, 0.2451, -0.5525), (-0.4643, 0.2451, -0.5396), (-0.505, 0.2451, -0.5668), (-0.5084, 0.2451, -0.5837), (-0.5084, 0.3288, -0.5837), (-0.505, 0.3288, -0.5668), (-0.505, 0.3288, -0.6005), (-0.4955, 0.3288, -0.6148), (-0.505, 0.2451, -0.6005), (-0.4955, 0.2451, -0.6148), (-0.4812, 0.2451, -0.6244), (-0.4643, 0.2451, -0.6277), (-0.4643, 0.3288, -0.6277), (-0.4812, 0.3288, -0.6244), (-0.4475, 0.3288, -0.6244), (-0.4332, 0.3288, -0.6148), (-0.4475, 0.2451, -0.6244), (-0.4332, 0.2451, -0.6148), (-0.4236, 0.2451, -0.6005), (-0.4203, 0.2451, -0.5837), (-0.4203, 0.3288, -0.5837), (-0.4236, 0.3288, -0.6005), (-0.4236, 0.3288, -0.5668), (-0.4332, 0.3288, -0.5525), (-0.4236, 0.2451, -0.5668), (-0.4332, 0.2451, -0.5525), (-0.4475, 0.2451, -0.543)], [], [(6, 7, 71, 69), (32, 38, 63, 33), (34, 36, 38, 32), (35, 37, 36, 34), (20, 19, 83, 84), (42, 39, 37, 35), (41, 40, 39, 42), (43, 45, 40, 41), (44, 46, 45, 43), (50, 47, 46, 44), (49, 48, 47, 50), (51, 53, 48, 49), (52, 54, 53, 51), (58, 55, 54, 52), (57, 56, 55, 58), (59, 61, 56, 57), (60, 62, 61, 59), (33, 63, 62, 60), (1, 0, 32, 33), (0, 3, 34, 32), (3, 4, 35, 34), (6, 5, 36, 37), (5, 2, 38, 36), (7, 6, 37, 39), (8, 7, 39, 40), (9, 10, 41, 42), (4, 9, 42, 35), (10, 11, 43, 41), (11, 12, 44, 43), (14, 13, 45, 46), (13, 8, 40, 45), (15, 14, 46, 47), (16, 15, 47, 48), (17, 18, 49, 50), (12, 17, 50, 44), (18, 19, 51, 49), (19, 20, 52, 51), (22, 21, 53, 54), (21, 16, 48, 53), (23, 22, 54, 55), (24, 23, 55, 56), (25, 26, 57, 58), (20, 25, 58, 52), (26, 27, 59, 57), (27, 28, 60, 59), (30, 29, 61, 62), (29, 24, 56, 61), (31, 30, 62, 63), (2, 31, 63, 38), (28, 1, 33, 60), (64, 65, 92, 91, 89, 90, 84, 83, 81, 82, 76, 75, 73, 74, 67, 66), (95, 70, 68, 69, 71, 72, 77, 78, 79, 80, 85, 86, 87, 88, 93, 94), (21, 22, 86, 85), (7, 8, 72, 71), (16, 21, 85, 80), (10, 9, 74, 73), (22, 23, 87, 86), (9, 4, 67, 74), (23, 24, 88, 87), (11, 10, 73, 75), (26, 25, 90, 89), (12, 11, 75, 76), (25, 20, 84, 90), (13, 14, 78, 77), (27, 26, 89, 91), (8, 13, 77, 72), (28, 27, 91, 92), (14, 15, 79, 78), (0, 1, 65, 64), (29, 30, 94, 93), (15, 16, 80, 79), (3, 0, 64, 66), (24, 29, 93, 88), (18, 17, 82, 81), (4, 3, 66, 67), (30, 31, 95, 94), (17, 12, 76, 82), (5, 6, 69, 68), (31, 2, 70, 95), (19, 18, 81, 83), (2, 5, 68, 70), (1, 28, 92, 65)])
me_cube_005.polygons.foreach_set('use_smooth', [True] * 82)
_uv = me_cube_005.uv_layers.new(name='UVMap')
_uv.uv.foreach_set('vector', [0.6224, 0.3776, 0.5833, 0.319, 0.5833, 0.319, 0.6224, 0.3776, 1.0, 0.5, 1.0, 1.0, 0.9375, 1.0, 0.9375, 0.5, 0.0625, 0.5, 0.0625, 1.0, 0.0, 1.0, 0.0, 0.5, 0.125, 0.5, 0.125, 1.0, 0.0625, 1.0, 0.0625, 0.5, 0.3776, 0.1224, 0.319, 0.08331, 0.319, 0.08331, 0.3776, 0.1224, 0.1875, 0.5, 0.1875, 1.0, 0.125, 1.0, 0.125, 0.5, 0.25, 0.5, 0.25, 1.0, 0.1875, 1.0, 0.1875, 0.5, 0.3125, 0.5, 0.3125, 1.0, 0.25, 1.0, 0.25, 0.5, 0.375, 0.5, 0.375, 1.0, 0.3125, 1.0, 0.3125, 0.5, 0.4375, 0.5, 0.4375, 1.0, 0.375, 1.0, 0.375, 0.5, 0.5, 0.5, 0.5, 1.0, 0.4375, 1.0, 0.4375, 0.5, 0.5625, 0.5, 0.5625, 1.0, 0.5, 1.0, 0.5, 0.5, 0.625, 0.5, 0.625, 1.0, 0.5625, 1.0, 0.5625, 0.5, 0.6875, 0.5, 0.6875, 1.0, 0.625, 1.0, 0.625, 0.5, 0.75, 0.5, 0.75, 1.0, 0.6875, 1.0, 0.6875, 0.5, 0.8125, 0.5, 0.8125, 1.0, 0.75, 1.0, 0.75, 0.5, 0.875, 0.5, 0.875, 1.0, 0.8125, 1.0, 0.8125, 0.5, 0.9375, 0.5, 0.9375, 1.0, 0.875, 1.0, 0.875, 0.5, 0.319, 0.4167, 0.25, 0.4304, 0.25, 0.49, 0.3418, 0.4717, 0.25, 0.4304, 0.181, 0.4167, 0.1582, 0.4717, 0.25, 0.49, 0.181, 0.4167, 0.1224, 0.3776, 0.08029, 0.4197, 0.1582, 0.4717, 0.6224, 0.3776, 0.681, 0.4167, 0.6582, 0.4717, 0.5803, 0.4197, 0.681, 0.4167, 0.75, 0.4304, 0.75, 0.49, 0.6582, 0.4717, 0.5833, 0.319, 0.6224, 0.3776, 0.5803, 0.4197, 0.5283, 0.3418, 0.5696, 0.25, 0.5833, 0.319, 0.5283, 0.3418, 0.51, 0.25, 0.08331, 0.319, 0.06958, 0.25, 0.01, 0.25, 0.02827, 0.3418, 0.1224, 0.3776, 0.08331, 0.319, 0.02827, 0.3418, 0.08029, 0.4197, 0.06958, 0.25, 0.08331, 0.181, 0.02827, 0.1582, 0.01, 0.25, 0.08331, 0.181, 0.1224, 0.1224, 0.08029, 0.08029, 0.02827, 0.1582, 0.6224, 0.1224, 0.5833, 0.181, 0.5283, 0.1582, 0.5803, 0.08029, 0.5833, 0.181, 0.5696, 0.25, 0.51, 0.25, 0.5283, 0.1582, 0.681, 0.08331, 0.6224, 0.1224, 0.5803, 0.08029, 0.6582, 0.02827, 0.75, 0.06958, 0.681, 0.08331, 0.6582, 0.02827, 0.75, 0.01, 0.181, 0.08331, 0.25, 0.06958, 0.25, 0.01, 0.1582, 0.02827, 0.1224, 0.1224, 0.181, 0.08331, 0.1582, 0.02827, 0.08029, 0.08029, 0.25, 0.06958, 0.319, 0.08331, 0.3418, 0.02827, 0.25, 0.01, 0.319, 0.08331, 0.3776, 0.1224, 0.4197, 0.08029, 0.3418, 0.02827, 0.8776, 0.1224, 0.819, 0.08331, 0.8418, 0.02827, 0.9197, 0.08029, 0.819, 0.08331, 0.75, 0.06958, 0.75, 0.01, 0.8418, 0.02827, 0.9167, 0.181, 0.8776, 0.1224, 0.9197, 0.08029, 0.9717, 0.1582, 0.9304, 0.25, 0.9167, 0.181, 0.9717, 0.1582, 0.99, 0.25, 0.4167, 0.181, 0.4304, 0.25, 0.49, 0.25, 0.4717, 0.1582, 0.3776, 0.1224, 0.4167, 0.181, 0.4717, 0.1582, 0.4197, 0.08029, 0.4304, 0.25, 0.4167, 0.319, 0.4717, 0.3418, 0.49, 0.25, 0.4167, 0.319, 0.3776, 0.3776, 0.4197, 0.4197, 0.4717, 0.3418, 0.8776, 0.3776, 0.9167, 0.319, 0.9717, 0.3418, 0.9197, 0.4197, 0.9167, 0.319, 0.9304, 0.25, 0.99, 0.25, 0.9717, 0.3418, 0.819, 0.4167, 0.8776, 0.3776, 0.9197, 0.4197, 0.8418, 0.4717, 0.75, 0.4304, 0.819, 0.4167, 0.8418, 0.4717, 0.75, 0.49, 0.3776, 0.3776, 0.319, 0.4167, 0.3418, 0.4717, 0.4197, 0.4197, 0.25, 0.4304, 0.319, 0.4167, 0.3776, 0.3776, 0.4167, 0.319, 0.4304, 0.25, 0.4167, 0.181, 0.3776, 0.1224, 0.319, 0.08331, 0.25, 0.06958, 0.181, 0.08331, 0.1224, 0.1224, 0.08331, 0.181, 0.06958, 0.25, 0.08331, 0.319, 0.1224, 0.3776, 0.181, 0.4167, 0.819, 0.4167, 0.75, 0.4304, 0.681, 0.4167, 0.6224, 0.3776, 0.5833, 0.319, 0.5696, 0.25, 0.5833, 0.181, 0.6224, 0.1224, 0.681, 0.08331, 0.75, 0.06958, 0.819, 0.08331, 0.8776, 0.1224, 0.9167, 0.181, 0.9304, 0.25, 0.9167, 0.319, 0.8776, 0.3776, 0.819, 0.08331, 0.8776, 0.1224, 0.8776, 0.1224, 0.819, 0.08331, 0.5833, 0.319, 0.5696, 0.25, 0.5696, 0.25, 0.5833, 0.319, 0.75, 0.06958, 0.819, 0.08331, 0.819, 0.08331, 0.75, 0.06958, 0.06958, 0.25, 0.08331, 0.319, 0.08331, 0.319, 0.06958, 0.25, 0.8776, 0.1224, 0.9167, 0.181, 0.9167, 0.181, 0.8776, 0.1224, 0.08331, 0.319, 0.1224, 0.3776, 0.1224, 0.3776, 0.08331, 0.319, 0.9167, 0.181, 0.9304, 0.25, 0.9304, 0.25, 0.9167, 0.181, 0.08331, 0.181, 0.06958, 0.25, 0.06958, 0.25, 0.08331, 0.181, 0.4304, 0.25, 0.4167, 0.181, 0.4167, 0.181, 0.4304, 0.25, 0.1224, 0.1224, 0.08331, 0.181, 0.08331, 0.181, 0.1224, 0.1224, 0.4167, 0.181, 0.3776, 0.1224, 0.3776, 0.1224, 0.4167, 0.181, 0.5833, 0.181, 0.6224, 0.1224, 0.6224, 0.1224, 0.5833, 0.181, 0.4167, 0.319, 0.4304, 0.25, 0.4304, 0.25, 0.4167, 0.319, 0.5696, 0.25, 0.5833, 0.181, 0.5833, 0.181, 0.5696, 0.25, 0.3776, 0.3776, 0.4167, 0.319, 0.4167, 0.319, 0.3776, 0.3776, 0.6224, 0.1224, 0.681, 0.08331, 0.681, 0.08331, 0.6224, 0.1224, 0.25, 0.4304, 0.319, 0.4167, 0.319, 0.4167, 0.25, 0.4304, 0.9167, 0.319, 0.8776, 0.3776, 0.8776, 0.3776, 0.9167, 0.319, 0.681, 0.08331, 0.75, 0.06958, 0.75, 0.06958, 0.681, 0.08331, 0.181, 0.4167, 0.25, 0.4304, 0.25, 0.4304, 0.181, 0.4167, 0.9304, 0.25, 0.9167, 0.319, 0.9167, 0.319, 0.9304, 0.25, 0.25, 0.06958, 0.181, 0.08331, 0.181, 0.08331, 0.25, 0.06958, 0.1224, 0.3776, 0.181, 0.4167, 0.181, 0.4167, 0.1224, 0.3776, 0.8776, 0.3776, 0.819, 0.4167, 0.819, 0.4167, 0.8776, 0.3776, 0.181, 0.08331, 0.1224, 0.1224, 0.1224, 0.1224, 0.181, 0.08331, 0.681, 0.4167, 0.6224, 0.3776, 0.6224, 0.3776, 0.681, 0.4167, 0.819, 0.4167, 0.75, 0.4304, 0.75, 0.4304, 0.819, 0.4167, 0.319, 0.08331, 0.25, 0.06958, 0.25, 0.06958, 0.319, 0.08331, 0.75, 0.4304, 0.681, 0.4167, 0.681, 0.4167, 0.75, 0.4304, 0.319, 0.4167, 0.3776, 0.3776, 0.3776, 0.3776, 0.319, 0.4167])
me_cube_005.materials.append(mat_metal)
me_cube_005.update()
me_cube_006 = bpy.data.meshes.new('Cube.006')
me_cube_006.from_pydata([(-1.0, -1.0, -1.0), (-1.0, -1.0, 1.0), (-1.0, 1.0, -1.0), (-1.0, 1.0, 1.0), (1.0, -1.0, -1.0), (1.0, -1.0, 1.0), (1.0, 1.0, -1.0), (1.0, 1.0, 1.0)], [], [(0, 1, 3, 2), (2, 3, 7, 6), (6, 7, 5, 4), (4, 5, 1, 0), (2, 6, 4, 0), (7, 3, 1, 5)])
_uv = me_cube_006.uv_layers.new(name='UVMap')
_uv.uv.foreach_set('vector', [0.375, 0.0, 0.625, 0.0, 0.625, 0.25, 0.375, 0.25, 0.375, 0.25, 0.625, 0.25, 0.625, 0.5, 0.375, 0.5, 0.375, 0.5, 0.625, 0.5, 0.625, 0.75, 0.375, 0.75, 0.375, 0.75, 0.625, 0.75, 0.625, 1.0, 0.375, 1.0, 0.125, 0.5, 0.375, 0.5, 0.375, 0.75, 0.125, 0.75, 0.625, 0.5, 0.875, 0.5, 0.875, 0.75, 0.625, 0.75])
me_cube_006.materials.append(mat_metal)
me_cube_006.update()

# ---- objects
ob_cube = bpy.data.objects.new('Cube', me_cube_001)
ob_cylinder = bpy.data.objects.new('Cylinder', me_cylinder)
ob_cube_001 = bpy.data.objects.new('Cube.001', me_cube_002)
ob_cylinder_001 = bpy.data.objects.new('Cylinder.001', me_cylinder_001)
ob_cube_002 = bpy.data.objects.new('Cube.002', me_cube_003)
ob_cube_003 = bpy.data.objects.new('Cube.003', me_cube_004)
ob_cube_004 = bpy.data.objects.new('Cube.004', me_cube_005)
ob_cube_005 = bpy.data.objects.new('Cube.005', me_cube_006)

# ---- transforms, parenting, visibility, modifiers, constraints
ob_cube.location = (0.0, 0.0, 0.0)
_m = ob_cube.modifiers.new('Smooth by Angle', 'NODES')
_m.node_group = ng_smooth_by_angle
_m.use_pin_to_last = True
_m.show_group_selector = False
ob_cylinder.location = (0.8512, 0.3746, 0.1841)
ob_cylinder.scale = (0.0155, 0.0155, 0.2093)
_m = ob_cylinder.modifiers.new('Mirror', 'MIRROR')
_m.use_axis = (False, True, False)
_m.mirror_object = ob_cube
_m = ob_cylinder.modifiers.new('Array', 'ARRAY')
_m.count = 10
_m.relative_offset_displace = (-4.1, 0.0, 0.0)
_m = ob_cylinder.modifiers.new('Smooth by Angle', 'NODES')
_m.node_group = ng_smooth_by_angle
_m.use_pin_to_last = True
_m.show_group_selector = False
ob_cube_001.location = (0.0, 0.0, 0.0)
_m = ob_cube_001.modifiers.new('Smooth by Angle', 'NODES')
_m.node_group = ng_smooth_by_angle
_m.use_pin_to_last = True
_m.show_group_selector = False
ob_cylinder_001.location = (0.8512, 0.05766, 0.2278)
ob_cylinder_001.rotation_euler = (0.0, -0.0, 1.571)
ob_cylinder_001.scale = (0.0155, 0.0155, 0.2088)
_m = ob_cylinder_001.modifiers.new('Array', 'ARRAY')
_m.relative_offset_displace = (-4.1, 0.0, 0.0)
_m = ob_cylinder_001.modifiers.new('Smooth by Angle', 'NODES')
_m.node_group = ng_smooth_by_angle
_m.use_pin_to_last = True
_m.show_group_selector = False
ob_cube_002.location = (0.5819, 0.0, -0.1609)
ob_cube_002.scale = (1.0, 1.0, 1.307)
_m = ob_cube_002.modifiers.new('Mirror', 'MIRROR')
_m.mirror_object = ob_cube
_m = ob_cube_002.modifiers.new('Smooth by Angle', 'NODES')
_m.node_group = ng_smooth_by_angle
_m.use_pin_to_last = True
_m.show_group_selector = False
ob_cube_003.location = (0.004097, 0.02548, -0.5455)
ob_cube_003.scale = (-0.7048, 0.2965, 0.0382)
ob_cube_004.location = (0.0, 0.0, 0.0)
_m = ob_cube_004.modifiers.new('Mirror', 'MIRROR')
_m.use_axis = (True, True, False)
_m = ob_cube_004.modifiers.new('Smooth by Angle', 'NODES')
_m.node_group = ng_smooth_by_angle
_m.use_pin_to_last = True
_m.show_group_selector = False
ob_cube_005.location = (0.2153, 0.3726, 0.3934)
ob_cube_005.scale = (0.6764, 0.02304, 0.02304)
_m = ob_cube_005.modifiers.new('Mirror', 'MIRROR')
_m.use_axis = (False, True, False)
_m.mirror_object = ob_cube

# ---- collection membership
col_collection.objects.link(ob_cube)
col_collection.objects.link(ob_cylinder)
col_collection.objects.link(ob_cube_001)
col_collection.objects.link(ob_cylinder_001)
col_collection.objects.link(ob_cube_002)
col_collection.objects.link(ob_cube_003)
col_collection.objects.link(ob_cube_004)
col_collection.objects.link(ob_cube_005)

# ---- scene / render settings (as saved in the file)
scene.frame_start = 1; scene.frame_end = 250; scene.frame_set(1)
scene.render.engine = 'BLENDER_EEVEE_NEXT'
bpy.context.view_layer.update()

# ---- added for rendering (the .blend has no active camera and no usable light): camera, sun
cam_auto = bpy.data.cameras.new('AutoCamera')
cam_auto.lens = 50.0
cam_auto.sensor_width = 36.0
cam_auto.clip_end = 1000.0
ob_auto_camera = bpy.data.objects.new('AutoCamera', cam_auto)
scene.collection.objects.link(ob_auto_camera)
ob_auto_camera.location = (2.30644, -2.76773, 1.79073)
ob_auto_camera.rotation_euler = (1.09748, -7.21219e-08, 0.694738)
scene.camera = ob_auto_camera
light_auto_sun = bpy.data.lights.new('AutoSun', 'SUN')
light_auto_sun.energy = 3.0
light_auto_sun.angle = 0.0523599
ob_auto_sun = bpy.data.objects.new('AutoSun', light_auto_sun)
scene.collection.objects.link(ob_auto_sun)
ob_auto_sun.rotation_euler = (0.872665, 0.174533, 0.523599)
bpy.context.view_layer.update()
